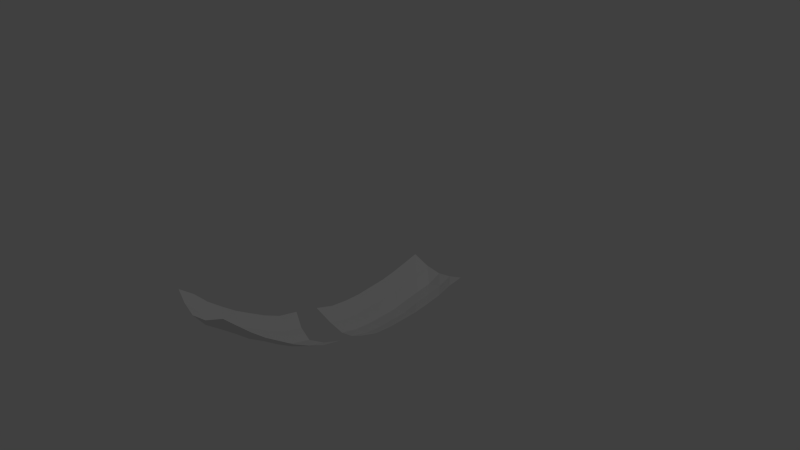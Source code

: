 # Source: myLeafModel.blend  (saved by Blender 2.59.0; exported with 4.5.12 LTS)
import bpy
from mathutils import Matrix  # noqa: F401  (used for matrix-valued properties, if any)

bpy.ops.wm.read_factory_settings(use_empty=True)
scene = bpy.context.scene
scene.name = 'Scene'

# ---- collections
col_collection_1 = bpy.data.collections.new('Collection 1'); scene.collection.children.link(col_collection_1)

# ---- materials (node trees are filled in below, after node groups)
mat_green_leaf_png = bpy.data.materials.new('Green Leaf.png')
mat_green_leaf_png.alpha_threshold = 0.0
mat_green_leaf_png.use_transparent_shadow = False
mat_green_leaf_png.preview_render_type = 'CUBE'
mat_green_leaf_png.roughness = 0.5
mat_green_leaf_png.line_color = (0.0, 0.0, 0.0, 1.0)

# ---- material node trees

# ---- world
world_world = bpy.data.worlds.new('World'); scene.world = world_world
world_world.color = (0.05088, 0.05088, 0.05088)
world_world.use_sun_shadow = False
world_world.sun_shadow_jitter_overblur = 0.0
world_world.cycles.sampling_method = 'MANUAL'
world_world.cycles.sample_map_resolution = 256

# ---- cameras
cam_camera = bpy.data.cameras.new('Camera')
cam_camera.clip_end = 100.0
cam_camera.lens = 35.0
cam_camera.ortho_scale = 7.314
cam_camera.dof.focus_distance = 0.0
cam_camera.dof.aperture_fstop = 128.0

# ---- lights
light_lamp = bpy.data.lights.new('Lamp', 'POINT')
light_lamp.transmission_factor = 0.0
light_lamp.cutoff_distance = 30.0
light_lamp.energy = 100.0
light_lamp.shadow_buffer_clip_start = 1.001
light_lamp.shadow_soft_size = 1.0
light_lamp.shadow_maximum_resolution = 0.006
light_lamp.use_absolute_resolution = True
light_lamp.cycles.use_multiple_importance_sampling = False

# ---- meshes
me_green_leaf_png_001 = bpy.data.meshes.new('Green Leaf.png.001')
me_green_leaf_png_001.from_pydata([(-8.99e-08, 0.2583, -0.1539), (-8.99e-08, 2.258, -0.5064), (-0.5, 0.2583, 0.07448), (0.5, 0.2583, 0.07462), (0.5, 2.258, -0.357), (-0.5, 2.258, -0.3294), (-0.25, 0.2583, -0.07578), (0.25, 0.2583, -0.07676), (0.25, 2.258, -0.4506), (-0.25, 2.258, -0.4637), (-8.99e-08, 1.258, -0.4835), (-0.5, 1.258, -0.2805), (0.5, 1.258, -0.2894), (-0.25, 1.258, -0.399), (0.25, 1.258, -0.4177), (-8.99e-08, 0.7583, -0.3732), (-8.99e-08, 1.758, -0.5208), (-0.5, 0.7583, -0.1758), (-0.5, 1.758, -0.3331), (0.5, 0.7583, -0.1737), (0.5, 1.758, -0.3429), (-0.25, 0.7583, -0.3075), (-0.25, 1.758, -0.4431), (0.25, 0.7583, -0.3084), (0.25, 1.758, -0.4515), (-8.99e-08, 1.008, -0.4294), (-8.99e-08, 0.5083, -0.2921), (-8.99e-08, 1.508, -0.4977), (-8.99e-08, 2.008, -0.5485), (-0.5, 1.008, -0.2429), (-0.5, 0.5083, -0.08451), (-0.5, 1.508, -0.3188), (-0.5, 2.008, -0.3329), (0.5, 1.008, -0.2336), (0.5, 0.5083, -0.08725), (0.5, 1.508, -0.3209), (0.5, 2.008, -0.3309), (-0.25, 1.008, -0.3616), (-0.25, 0.5083, -0.2181), (-0.25, 1.508, -0.425), (-0.25, 2.008, -0.447), (0.25, 1.008, -0.3601), (0.25, 0.5083, -0.2214), (0.25, 1.508, -0.4218), (0.25, 2.008, -0.4678)], [], [(6, 38, 30, 2), (38, 21, 17, 30), (21, 37, 29, 17), (37, 13, 11, 29), (13, 39, 31, 11), (39, 22, 18, 31), (22, 40, 32, 18), (40, 9, 5, 32), (0, 26, 38, 6), (26, 15, 21, 38), (15, 25, 37, 21), (25, 10, 13, 37), (10, 27, 39, 13), (27, 16, 22, 39), (16, 28, 40, 22), (28, 1, 9, 40), (26, 0, 7, 42), (42, 23, 15, 26), (23, 41, 25, 15), (41, 14, 10, 25), (14, 43, 27, 10), (43, 24, 16, 27), (24, 44, 28, 16), (44, 8, 1, 28), (3, 34, 42, 7), (34, 19, 23, 42), (19, 33, 41, 23), (33, 12, 14, 41), (12, 35, 43, 14), (35, 20, 24, 43), (20, 36, 44, 24), (36, 4, 8, 44)])
_uv = me_green_leaf_png_001.uv_layers.new(name='UVTex')
_uv.uv.foreach_set('vector', [0.375, 0.0, 0.375, 0.125, 0.25, 0.125, 0.25, 0.0, 0.375, 0.125, 0.375, 0.25, 0.25, 0.25, 0.25, 0.125, 0.375, 0.25, 0.375, 0.375, 0.25, 0.375, 0.25, 0.25, 0.375, 0.375, 0.375, 0.5, 0.25, 0.5, 0.25, 0.375, 0.375, 0.5, 0.375, 0.625, 0.25, 0.625, 0.25, 0.5, 0.375, 0.625, 0.375, 0.75, 0.25, 0.75, 0.25, 0.625, 0.375, 0.75, 0.375, 0.875, 0.25, 0.875, 0.25, 0.75, 0.375, 0.875, 0.375, 1.0, 0.25, 1.0, 0.25, 0.875, 0.5, 0.0, 0.5, 0.125, 0.375, 0.125, 0.375, 0.0, 0.5, 0.125, 0.5, 0.25, 0.375, 0.25, 0.375, 0.125, 0.5, 0.25, 0.5, 0.375, 0.375, 0.375, 0.375, 0.25, 0.5, 0.375, 0.5, 0.5, 0.375, 0.5, 0.375, 0.375, 0.5, 0.5, 0.5, 0.625, 0.375, 0.625, 0.375, 0.5, 0.5, 0.625, 0.5, 0.75, 0.375, 0.75, 0.375, 0.625, 0.5, 0.75, 0.5, 0.875, 0.375, 0.875, 0.375, 0.75, 0.5, 0.875, 0.5, 1.0, 0.375, 1.0, 0.375, 0.875, 0.5, 0.125, 0.5, 0.0, 0.625, 0.0, 0.625, 0.125, 0.625, 0.125, 0.625, 0.25, 0.5, 0.25, 0.5, 0.125, 0.625, 0.25, 0.625, 0.375, 0.5, 0.375, 0.5, 0.25, 0.625, 0.375, 0.625, 0.5, 0.5, 0.5, 0.5, 0.375, 0.625, 0.5, 0.625, 0.625, 0.5, 0.625, 0.5, 0.5, 0.625, 0.625, 0.625, 0.75, 0.5, 0.75, 0.5, 0.625, 0.625, 0.75, 0.625, 0.875, 0.5, 0.875, 0.5, 0.75, 0.625, 0.875, 0.625, 1.0, 0.5, 1.0, 0.5, 0.875, 0.75, 0.0, 0.75, 0.125, 0.625, 0.125, 0.625, 0.0, 0.75, 0.125, 0.75, 0.25, 0.625, 0.25, 0.625, 0.125, 0.75, 0.25, 0.75, 0.375, 0.625, 0.375, 0.625, 0.25, 0.75, 0.375, 0.75, 0.5, 0.625, 0.5, 0.625, 0.375, 0.75, 0.5, 0.75, 0.625, 0.625, 0.625, 0.625, 0.5, 0.75, 0.625, 0.75, 0.75, 0.625, 0.75, 0.625, 0.625, 0.75, 0.75, 0.75, 0.875, 0.625, 0.875, 0.625, 0.75, 0.75, 0.875, 0.75, 1.0, 0.625, 1.0, 0.625, 0.875])
me_green_leaf_png_001.materials.append(mat_green_leaf_png)
me_green_leaf_png_001.use_remesh_preserve_volume = False
me_green_leaf_png_001.use_remesh_preserve_attributes = False
me_green_leaf_png_001.use_mirror_vertex_groups = False
me_green_leaf_png_001.update()

# ---- objects
ob_green_leaf_png_000 = bpy.data.objects.new('Green Leaf.png.000', me_green_leaf_png_001)
ob_green_leaf_png_001 = bpy.data.objects.new('Green Leaf.png.001', me_green_leaf_png_001)
ob_lamp = bpy.data.objects.new('Lamp', light_lamp)
ob_camera = bpy.data.objects.new('Camera', cam_camera)

# ---- transforms, parenting, visibility, modifiers, constraints
ob_green_leaf_png_000.location = (-1.69e-17, 1.49e-08, 0.0)
ob_green_leaf_png_000.rotation_euler = (0.5236, 3.142, -3.142)
ob_green_leaf_png_000.lineart.crease_threshold = 0.0
ob_green_leaf_png_001.location = (-1.69e-17, 1.49e-08, 0.0)
ob_green_leaf_png_001.rotation_euler = (0.5236, 3.142, -6.398e-07)
ob_green_leaf_png_001.lineart.crease_threshold = 0.0
ob_lamp.location = (4.076, -0.1503, -7.188)
ob_lamp.rotation_euler = (-2.568, 0.1951, 4.411)
ob_lamp.lock_rotations_4d = False
ob_lamp.empty_display_type = 'ARROWS'
ob_lamp.color = (0.0, 0.0, 0.0, 0.0)
ob_lamp.lineart.crease_threshold = 0.0
ob_camera.location = (7.481, 6.962, -4.702)
ob_camera.rotation_euler = (4.432, 0.1788, -0.7996)
ob_camera.lock_rotations_4d = False
ob_camera.empty_display_type = 'ARROWS'
ob_camera.color = (0.0, 0.0, 0.0, 0.0)
ob_camera.display_type = 'WIRE'
ob_camera.lineart.crease_threshold = 0.0

# ---- collection membership
col_collection_1.objects.link(ob_green_leaf_png_000)
col_collection_1.objects.link(ob_green_leaf_png_001)
col_collection_1.objects.link(ob_lamp)
col_collection_1.objects.link(ob_camera)

# ---- scene / render settings (as saved in the file)
scene.camera = ob_camera
scene.frame_start = 1; scene.frame_end = 250; scene.frame_set(1)
scene.render.engine = 'BLENDER_EEVEE_NEXT'
scene.render.image_settings.color_mode = 'RGB'
scene.render.image_settings.compression = 90
scene.render.resolution_percentage = 50
scene.render.dither_intensity = 0.0
scene.render.bake_margin = 2
scene.render.bake_bias = 0.0
scene.cycles.use_denoising = False
scene.cycles.samples = 10
scene.cycles.sampling_pattern = 'TABULATED_SOBOL'
scene.cycles.light_sampling_threshold = 0.0
scene.cycles.use_adaptive_sampling = False
scene.cycles.use_light_tree = False
scene.cycles.blur_glossy = 0.0
scene.cycles.volume_bounces = 1
scene.cycles.pixel_filter_type = 'GAUSSIAN'
scene.cycles.sample_clamp_indirect = 0.0
scene.view_settings.view_transform = 'Standard'
bpy.context.view_layer.update()
